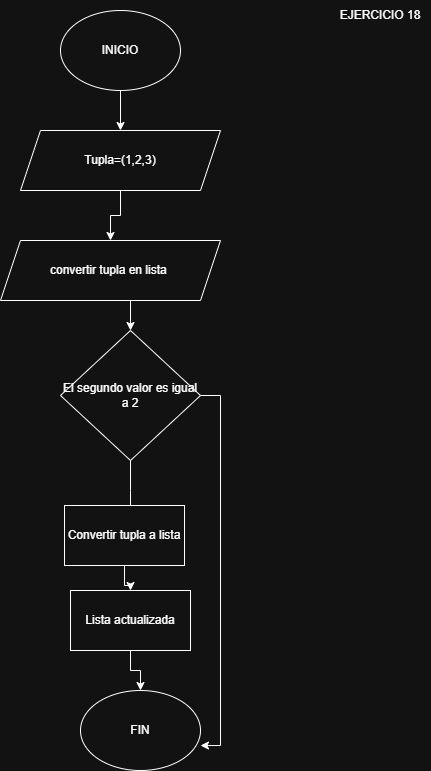

The diagram above was exported from draw.io. Its source (the exported page's mxGraphModel, read from the mxfile embedded in the PNG):
<mxGraphModel dx="872" dy="473" grid="1" gridSize="10" guides="1" tooltips="1" connect="1" arrows="1" fold="1" page="1" pageScale="1" pageWidth="827" pageHeight="1169" math="0" shadow="0">
  <root>
    <mxCell id="0" />
    <mxCell id="1" parent="0" />
    <mxCell id="5rtFlonmW2id2dZzXy1Q-1" value="EJERCICIO 18" style="text;html=1;align=center;verticalAlign=middle;whiteSpace=wrap;rounded=0;" vertex="1" parent="1">
      <mxGeometry x="620" y="50" width="100" height="30" as="geometry" />
    </mxCell>
    <mxCell id="5rtFlonmW2id2dZzXy1Q-4" style="edgeStyle=orthogonalEdgeStyle;rounded=0;orthogonalLoop=1;jettySize=auto;html=1;exitX=0.5;exitY=1;exitDx=0;exitDy=0;" edge="1" parent="1" source="5rtFlonmW2id2dZzXy1Q-2" target="5rtFlonmW2id2dZzXy1Q-3">
      <mxGeometry relative="1" as="geometry" />
    </mxCell>
    <mxCell id="5rtFlonmW2id2dZzXy1Q-2" value="INICIO" style="ellipse;whiteSpace=wrap;html=1;" vertex="1" parent="1">
      <mxGeometry x="350" y="60" width="120" height="80" as="geometry" />
    </mxCell>
    <mxCell id="5rtFlonmW2id2dZzXy1Q-5" style="edgeStyle=orthogonalEdgeStyle;rounded=0;orthogonalLoop=1;jettySize=auto;html=1;exitX=0.5;exitY=1;exitDx=0;exitDy=0;" edge="1" parent="1" source="5rtFlonmW2id2dZzXy1Q-3" target="5rtFlonmW2id2dZzXy1Q-6">
      <mxGeometry relative="1" as="geometry">
        <mxPoint x="410" y="290" as="targetPoint" />
      </mxGeometry>
    </mxCell>
    <mxCell id="5rtFlonmW2id2dZzXy1Q-3" value="Tupla=(1,2,3)" style="shape=parallelogram;perimeter=parallelogramPerimeter;whiteSpace=wrap;html=1;fixedSize=1;" vertex="1" parent="1">
      <mxGeometry x="310" y="180" width="200" height="60" as="geometry" />
    </mxCell>
    <mxCell id="wNQGTKo4bCusFXuHlfMZ-2" style="edgeStyle=orthogonalEdgeStyle;rounded=0;orthogonalLoop=1;jettySize=auto;html=1;exitX=0.5;exitY=1;exitDx=0;exitDy=0;entryX=0.5;entryY=0;entryDx=0;entryDy=0;" edge="1" parent="1" source="5rtFlonmW2id2dZzXy1Q-6" target="wNQGTKo4bCusFXuHlfMZ-1">
      <mxGeometry relative="1" as="geometry" />
    </mxCell>
    <mxCell id="5rtFlonmW2id2dZzXy1Q-6" value="convertir tupla en lista&amp;nbsp;" style="shape=parallelogram;perimeter=parallelogramPerimeter;whiteSpace=wrap;html=1;fixedSize=1;" vertex="1" parent="1">
      <mxGeometry x="290" y="290" width="220" height="60" as="geometry" />
    </mxCell>
    <mxCell id="EAmUP5VM5mih3fv9N8O2-1" style="edgeStyle=orthogonalEdgeStyle;rounded=0;orthogonalLoop=1;jettySize=auto;html=1;exitX=0.5;exitY=1;exitDx=0;exitDy=0;" edge="1" parent="1" source="wNQGTKo4bCusFXuHlfMZ-1">
      <mxGeometry relative="1" as="geometry">
        <mxPoint x="420" y="570" as="targetPoint" />
      </mxGeometry>
    </mxCell>
    <mxCell id="wNQGTKo4bCusFXuHlfMZ-1" value="El segundo valor es igual a 2" style="rhombus;whiteSpace=wrap;html=1;" vertex="1" parent="1">
      <mxGeometry x="350" y="380" width="140" height="130" as="geometry" />
    </mxCell>
    <mxCell id="EAmUP5VM5mih3fv9N8O2-4" style="edgeStyle=orthogonalEdgeStyle;rounded=0;orthogonalLoop=1;jettySize=auto;html=1;exitX=0.5;exitY=1;exitDx=0;exitDy=0;" edge="1" parent="1" source="EAmUP5VM5mih3fv9N8O2-3" target="EAmUP5VM5mih3fv9N8O2-5">
      <mxGeometry relative="1" as="geometry">
        <mxPoint x="420" y="670" as="targetPoint" />
      </mxGeometry>
    </mxCell>
    <mxCell id="EAmUP5VM5mih3fv9N8O2-3" value="Convertir tupla a lista" style="rounded=0;whiteSpace=wrap;html=1;" vertex="1" parent="1">
      <mxGeometry x="354" y="555" width="120" height="60" as="geometry" />
    </mxCell>
    <mxCell id="EAmUP5VM5mih3fv9N8O2-7" style="edgeStyle=orthogonalEdgeStyle;rounded=0;orthogonalLoop=1;jettySize=auto;html=1;exitX=0.5;exitY=1;exitDx=0;exitDy=0;" edge="1" parent="1" source="EAmUP5VM5mih3fv9N8O2-5" target="EAmUP5VM5mih3fv9N8O2-6">
      <mxGeometry relative="1" as="geometry" />
    </mxCell>
    <mxCell id="EAmUP5VM5mih3fv9N8O2-5" value="Lista actualizada" style="rounded=0;whiteSpace=wrap;html=1;" vertex="1" parent="1">
      <mxGeometry x="360" y="640" width="120" height="60" as="geometry" />
    </mxCell>
    <mxCell id="EAmUP5VM5mih3fv9N8O2-6" value="FIN" style="ellipse;whiteSpace=wrap;html=1;" vertex="1" parent="1">
      <mxGeometry x="370" y="740" width="120" height="80" as="geometry" />
    </mxCell>
    <mxCell id="EAmUP5VM5mih3fv9N8O2-8" style="edgeStyle=orthogonalEdgeStyle;rounded=0;orthogonalLoop=1;jettySize=auto;html=1;exitX=1;exitY=0.5;exitDx=0;exitDy=0;entryX=1;entryY=0.688;entryDx=0;entryDy=0;entryPerimeter=0;" edge="1" parent="1" source="wNQGTKo4bCusFXuHlfMZ-1" target="EAmUP5VM5mih3fv9N8O2-6">
      <mxGeometry relative="1" as="geometry" />
    </mxCell>
  </root>
</mxGraphModel>